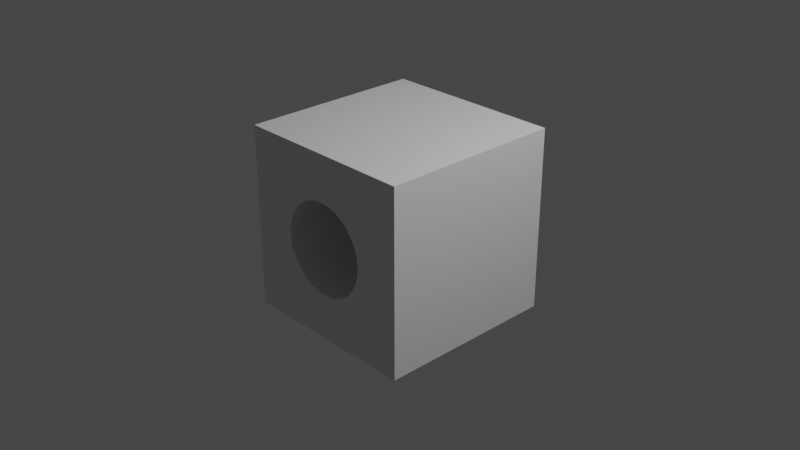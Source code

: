 # Source: cubewithhole.blend  (saved by Blender 2.82.7; exported with 4.5.12 LTS)
import bpy
from mathutils import Matrix  # noqa: F401  (used for matrix-valued properties, if any)

bpy.ops.wm.read_factory_settings(use_empty=True)
scene = bpy.context.scene
scene.name = 'Scene'

# ---- collections
col_collection = bpy.data.collections.new('Collection'); scene.collection.children.link(col_collection)

# ---- materials (node trees are filled in below, after node groups)
mat_material = bpy.data.materials.new('Material')
mat_material.alpha_threshold = 0.0
mat_material.use_transparent_shadow = False
mat_material.line_color = (0.0, 0.0, 0.0, 1.0)

# ---- material node trees
mat_material.use_nodes = True; mat_material.node_tree.nodes.clear()
_N = mat_material.node_tree.nodes; _L = mat_material.node_tree.links
n0 = _N.new('ShaderNodeOutputMaterial'); n0.name = 'Material Output'; n0.location = (300, 300)
n1 = _N.new('ShaderNodeBsdfPrincipled'); n1.name = 'Principled BSDF'; n1.location = (10, 300)
n1.distribution = 'GGX'
n1.subsurface_method = 'BURLEY'
n1.inputs[2].default_value = 0.4
n1.inputs[3].default_value = 1.45
n1.inputs[27].default_value = (0.0, 0.0, 0.0, 1.0)
n1.inputs[28].default_value = 1.0
_L.new(n1.outputs[0], n0.inputs[0])
n0.is_active_output = True

# ---- world
world_world = bpy.data.worlds.new('World'); scene.world = world_world
world_world.use_nodes = True; world_world.node_tree.nodes.clear()
_N = world_world.node_tree.nodes; _L = world_world.node_tree.links
n0 = _N.new('ShaderNodeOutputWorld'); n0.name = 'World Output'; n0.location = (300, 300)
n1 = _N.new('ShaderNodeBackground'); n1.name = 'Background'; n1.location = (10, 300)
n1.inputs[0].default_value = (0.05088, 0.05088, 0.05088, 1.0)
_L.new(n1.outputs[0], n0.inputs[0])
n0.is_active_output = True
world_world.color = (0.05088, 0.05088, 0.05088)
world_world.use_sun_shadow = False
world_world.sun_shadow_jitter_overblur = 0.0

# ---- cameras
cam_camera = bpy.data.cameras.new('Camera')
cam_camera.clip_end = 100.0
cam_camera.ortho_scale = 7.314

# ---- lights
light_light = bpy.data.lights.new('Light', 'POINT')
light_light.transmission_factor = 0.0
light_light.energy = 1000.0
light_light.shadow_soft_size = 0.1
light_light.shadow_maximum_resolution = 0.006
light_light.use_absolute_resolution = True

# ---- meshes
me_cube = bpy.data.meshes.new('Cube')
me_cube.from_pydata([(1.0, 1.0, 1.0), (1.0, 1.0, -1.0), (1.0, -1.0, 1.0), (1.0, -1.0, -1.0), (-1.0, 1.0, 1.0), (-1.0, 1.0, -1.0), (-1.0, -1.0, 1.0), (-1.0, -1.0, -1.0), (-0.4904, -1.0, 0.09755), (-0.4904, 1.0, 0.09755), (-0.4619, -1.0, 0.1913), (-0.4619, 1.0, 0.1913), (0.2778, -1.0, 0.4157), (0.2778, 1.0, 0.4157), (0.1913, -1.0, 0.4619), (0.1913, 1.0, 0.4619), (-0.5, -1.0, 4.391e-07), (-0.5, 1.0, 5.265e-07), (0.09755, -1.0, 0.4904), (0.09755, 1.0, 0.4904), (0.4157, -1.0, 0.2778), (0.4157, 1.0, 0.2778), (0.3536, -1.0, 0.3536), (0.3536, 1.0, 0.3536), (0.3536, -1.0, -0.3536), (0.3536, 1.0, -0.3536), (0.2778, -1.0, -0.4157), (0.2778, 1.0, -0.4157), (0.4619, -1.0, 0.1913), (0.4619, 1.0, 0.1913), (-0.09755, -1.0, -0.4904), (-0.09755, 1.0, -0.4904), (-0.4904, -1.0, -0.09754), (-0.4904, 1.0, -0.09754), (-0.2778, -1.0, 0.4157), (-0.2778, 1.0, 0.4157), (-0.1913, -1.0, -0.4619), (-0.1913, 1.0, -0.4619), (0.4619, -1.0, -0.1913), (0.4619, 1.0, -0.1913), (0.4904, -1.0, -0.09755), (0.4904, 1.0, -0.09755), (0.4157, -1.0, -0.2778), (0.4157, 1.0, -0.2778), (0.5, -1.0, -5.962e-09), (0.5, 1.0, 8.146e-08), (-0.4157, -1.0, 0.2778), (-0.4157, 1.0, 0.2778), (-0.3536, -1.0, 0.3536), (-0.3536, 1.0, 0.3536), (-0.1913, -1.0, 0.4619), (-0.1913, 1.0, 0.4619), (0.0, -1.0, 0.5), (0.0, 1.0, 0.5), (0.09755, -1.0, -0.4904), (0.09755, 1.0, -0.4904), (0.4904, -1.0, 0.09755), (0.4904, 1.0, 0.09755), (0.1913, -1.0, -0.4619), (0.1913, 1.0, -0.4619), (-0.4157, -1.0, -0.2778), (-0.4157, 1.0, -0.2778), (-0.3536, -1.0, -0.3536), (-0.3536, 1.0, -0.3536), (-0.4619, -1.0, -0.1913), (-0.4619, 1.0, -0.1913), (-0.2778, -1.0, -0.4157), (-0.2778, 1.0, -0.4157), (-1.629e-07, -1.0, -0.5), (-1.629e-07, 1.0, -0.5), (-0.09754, -1.0, 0.4904), (-0.09754, 1.0, 0.4904)], [], [(0, 4, 6, 2), (3, 2, 44, 40, 38, 42, 24, 26, 58, 54, 68, 30, 36, 66, 62, 60, 64, 32, 16, 6, 7), (7, 6, 4, 5), (5, 1, 3, 7), (1, 0, 2, 3), (5, 4, 17, 33, 65, 61, 63, 67, 37, 31, 69, 55, 59, 27, 25, 43, 39, 41, 45, 0, 1), (41, 40, 44, 45), (25, 24, 42, 43), (43, 42, 38, 39), (9, 8, 16, 17), (57, 56, 28, 29), (45, 44, 56, 57), (21, 20, 22, 23), (53, 52, 70, 71), (31, 30, 68, 69), (47, 46, 10, 11), (69, 68, 54, 55), (71, 70, 50, 51), (23, 22, 12, 13), (67, 66, 36, 37), (13, 12, 14, 15), (27, 26, 24, 25), (35, 34, 48, 49), (11, 10, 8, 9), (6, 16, 8, 10, 46, 48, 34, 50, 70, 52, 18, 14, 12, 22, 20, 28, 56, 44, 2), (63, 62, 66, 67), (59, 58, 26, 27), (65, 64, 60, 61), (19, 18, 52, 53), (29, 28, 20, 21), (17, 16, 32, 33), (39, 38, 40, 41), (37, 36, 30, 31), (51, 50, 34, 35), (15, 14, 18, 19), (33, 32, 64, 65), (55, 54, 58, 59), (49, 48, 46, 47), (0, 45, 57, 29, 21, 23, 13, 15, 19, 53, 71, 51, 35, 49, 47, 11, 9, 17, 4), (61, 60, 62, 63)])
_uv = me_cube.uv_layers.new(name='UVMap')
_uv.uv.foreach_set('vector', [0.625, 0.5, 0.875, 0.5, 0.875, 0.75, 0.625, 0.75, 0.375, 0.75, 0.625, 0.75, 0.5, 0.8125, 0.4878, 0.8137, 0.4761, 0.8173, 0.4653, 0.823, 0.4558, 0.8308, 0.448, 0.8403, 0.4423, 0.8511, 0.4387, 0.8628, 0.4375, 0.875, 0.4387, 0.8872, 0.4423, 0.8989, 0.448, 0.9097, 0.4558, 0.9192, 0.4653, 0.927, 0.4761, 0.9327, 0.4878, 0.9363, 0.5, 0.9375, 0.625, 1.0, 0.375, 1.0, 0.375, 0.0, 0.625, 0.0, 0.625, 0.25, 0.375, 0.25, 0.125, 0.5, 0.375, 0.5, 0.375, 0.75, 0.125, 0.75, 0.375, 0.5, 0.625, 0.5, 0.625, 0.75, 0.375, 0.75, 0.375, 0.25, 0.625, 0.25, 0.5, 0.3125, 0.4878, 0.3137, 0.4761, 0.3173, 0.4653, 0.323, 0.4558, 0.3308, 0.448, 0.3403, 0.4423, 0.3511, 0.4387, 0.3628, 0.4375, 0.375, 0.4387, 0.3872, 0.4423, 0.3989, 0.448, 0.4097, 0.4558, 0.4192, 0.4653, 0.427, 0.4761, 0.4327, 0.4878, 0.4363, 0.5, 0.4375, 0.625, 0.5, 0.375, 0.5, 0.7188, 0.5417, 0.7188, 0.9583, 0.75, 0.9583, 0.75, 0.5417, 0.625, 0.5417, 0.625, 0.9583, 0.6562, 0.9583, 0.6562, 0.5417, 0.6562, 0.5417, 0.6562, 0.9583, 0.6875, 0.9583, 0.6875, 0.5417, 0.2188, 0.5417, 0.2188, 0.9583, 0.25, 0.9583, 0.25, 0.5417, 0.7812, 0.5417, 0.7812, 0.9583, 0.8125, 0.9583, 0.8125, 0.5417, 0.75, 0.5417, 0.75, 0.9583, 0.7812, 0.9583, 0.7812, 0.5417, 0.8438, 0.5417, 0.8437, 0.9583, 0.875, 0.9583, 0.875, 0.5417, 0.0, 0.5417, 0.0, 0.9583, 0.03125, 0.9583, 0.03125, 0.5417, 0.4688, 0.5417, 0.4687, 0.9583, 0.5, 0.9583, 0.5, 0.5417, 0.1562, 0.5417, 0.1562, 0.9583, 0.1875, 0.9583, 0.1875, 0.5417, 0.5, 0.5417, 0.5, 0.9583, 0.5312, 0.9583, 0.5312, 0.5417, 0.03125, 0.5417, 0.03125, 0.9583, 0.0625, 0.9583, 0.0625, 0.5417, 0.875, 0.5417, 0.875, 0.9583, 0.9062, 0.9583, 0.9062, 0.5417, 0.4062, 0.5417, 0.4062, 0.9583, 0.4375, 0.9583, 0.4375, 0.5417, 0.9062, 0.5417, 0.9062, 0.9583, 0.9375, 0.9583, 0.9375, 0.5417, 0.5938, 0.5417, 0.5938, 0.9583, 0.625, 0.9583, 0.625, 0.5417, 0.09375, 0.5417, 0.09375, 0.9583, 0.125, 0.9583, 0.125, 0.5417, 0.1875, 0.5417, 0.1875, 0.9583, 0.2188, 0.9583, 0.2188, 0.5417, 0.625, 1.0, 0.5, 0.9375, 0.5122, 0.9363, 0.5239, 0.9327, 0.5347, 0.927, 0.5442, 0.9192, 0.552, 0.9097, 0.5577, 0.8989, 0.5613, 0.8872, 0.5625, 0.875, 0.5613, 0.8628, 0.5577, 0.8511, 0.552, 0.8403, 0.5442, 0.8308, 0.5347, 0.823, 0.5239, 0.8173, 0.5122, 0.8137, 0.5, 0.8125, 0.625, 0.75, 0.375, 0.5417, 0.375, 0.9583, 0.4062, 0.9583, 0.4062, 0.5417, 0.5625, 0.5417, 0.5625, 0.9583, 0.5938, 0.9583, 0.5938, 0.5417, 0.3125, 0.5417, 0.3125, 0.9583, 0.3438, 0.9583, 0.3438, 0.5417, 0.9688, 0.5417, 0.9688, 0.9583, 1.0, 0.9583, 1.0, 0.5417, 0.8125, 0.5417, 0.8125, 0.9583, 0.8437, 0.9583, 0.8438, 0.5417, 0.25, 0.5417, 0.25, 0.9583, 0.2812, 0.9583, 0.2812, 0.5417, 0.6875, 0.5417, 0.6875, 0.9583, 0.7188, 0.9583, 0.7188, 0.5417, 0.4375, 0.5417, 0.4375, 0.9583, 0.4687, 0.9583, 0.4688, 0.5417, 0.0625, 0.5417, 0.0625, 0.9583, 0.09375, 0.9583, 0.09375, 0.5417, 0.9375, 0.5417, 0.9375, 0.9583, 0.9688, 0.9583, 0.9688, 0.5417, 0.2812, 0.5417, 0.2812, 0.9583, 0.3125, 0.9583, 0.3125, 0.5417, 0.5312, 0.5417, 0.5312, 0.9583, 0.5625, 0.9583, 0.5625, 0.5417, 0.125, 0.5417, 0.125, 0.9583, 0.1562, 0.9583, 0.1562, 0.5417, 0.625, 0.5, 0.5, 0.4375, 0.5122, 0.4363, 0.5239, 0.4327, 0.5347, 0.427, 0.5442, 0.4192, 0.552, 0.4097, 0.5577, 0.3989, 0.5613, 0.3872, 0.5625, 0.375, 0.5613, 0.3628, 0.5577, 0.3511, 0.552, 0.3403, 0.5442, 0.3308, 0.5347, 0.323, 0.5239, 0.3173, 0.5122, 0.3137, 0.5, 0.3125, 0.625, 0.25, 0.3438, 0.5417, 0.3438, 0.9583, 0.375, 0.9583, 0.375, 0.5417])
me_cube.materials.append(mat_material)
me_cube.use_remesh_preserve_volume = False
me_cube.use_remesh_preserve_attributes = False
me_cube.use_mirror_vertex_groups = False
me_cube.update()
me_cylinder = bpy.data.meshes.new('Cylinder')
me_cylinder.from_pydata([(0.0, 1.0, -1.0), (0.0, 1.0, 1.0), (0.1951, 0.9808, -1.0), (0.1951, 0.9808, 1.0), (0.3827, 0.9239, -1.0), (0.3827, 0.9239, 1.0), (0.5556, 0.8315, -1.0), (0.5556, 0.8315, 1.0), (0.7071, 0.7071, -1.0), (0.7071, 0.7071, 1.0), (0.8315, 0.5556, -1.0), (0.8315, 0.5556, 1.0), (0.9239, 0.3827, -1.0), (0.9239, 0.3827, 1.0), (0.9808, 0.1951, -1.0), (0.9808, 0.1951, 1.0), (1.0, 7.55e-08, -1.0), (1.0, 7.55e-08, 1.0), (0.9808, -0.1951, -1.0), (0.9808, -0.1951, 1.0), (0.9239, -0.3827, -1.0), (0.9239, -0.3827, 1.0), (0.8315, -0.5556, -1.0), (0.8315, -0.5556, 1.0), (0.7071, -0.7071, -1.0), (0.7071, -0.7071, 1.0), (0.5556, -0.8315, -1.0), (0.5556, -0.8315, 1.0), (0.3827, -0.9239, -1.0), (0.3827, -0.9239, 1.0), (0.1951, -0.9808, -1.0), (0.1951, -0.9808, 1.0), (-3.258e-07, -1.0, -1.0), (-3.258e-07, -1.0, 1.0), (-0.1951, -0.9808, -1.0), (-0.1951, -0.9808, 1.0), (-0.3827, -0.9239, -1.0), (-0.3827, -0.9239, 1.0), (-0.5556, -0.8315, -1.0), (-0.5556, -0.8315, 1.0), (-0.7071, -0.7071, -1.0), (-0.7071, -0.7071, 1.0), (-0.8315, -0.5556, -1.0), (-0.8315, -0.5556, 1.0), (-0.9239, -0.3827, -1.0), (-0.9239, -0.3827, 1.0), (-0.9808, -0.1951, -1.0), (-0.9808, -0.1951, 1.0), (-1.0, 9.656e-07, -1.0), (-1.0, 9.656e-07, 1.0), (-0.9808, 0.1951, -1.0), (-0.9808, 0.1951, 1.0), (-0.9239, 0.3827, -1.0), (-0.9239, 0.3827, 1.0), (-0.8315, 0.5556, -1.0), (-0.8315, 0.5556, 1.0), (-0.7071, 0.7071, -1.0), (-0.7071, 0.7071, 1.0), (-0.5556, 0.8315, -1.0), (-0.5556, 0.8315, 1.0), (-0.3827, 0.9239, -1.0), (-0.3827, 0.9239, 1.0), (-0.1951, 0.9808, -1.0), (-0.1951, 0.9808, 1.0)], [], [(0, 1, 3, 2), (2, 3, 5, 4), (4, 5, 7, 6), (6, 7, 9, 8), (8, 9, 11, 10), (10, 11, 13, 12), (12, 13, 15, 14), (14, 15, 17, 16), (16, 17, 19, 18), (18, 19, 21, 20), (20, 21, 23, 22), (22, 23, 25, 24), (24, 25, 27, 26), (26, 27, 29, 28), (28, 29, 31, 30), (30, 31, 33, 32), (32, 33, 35, 34), (34, 35, 37, 36), (36, 37, 39, 38), (38, 39, 41, 40), (40, 41, 43, 42), (42, 43, 45, 44), (44, 45, 47, 46), (46, 47, 49, 48), (48, 49, 51, 50), (50, 51, 53, 52), (52, 53, 55, 54), (54, 55, 57, 56), (56, 57, 59, 58), (58, 59, 61, 60), (3, 1, 63, 61, 59, 57, 55, 53, 51, 49, 47, 45, 43, 41, 39, 37, 35, 33, 31, 29, 27, 25, 23, 21, 19, 17, 15, 13, 11, 9, 7, 5), (60, 61, 63, 62), (62, 63, 1, 0), (0, 2, 4, 6, 8, 10, 12, 14, 16, 18, 20, 22, 24, 26, 28, 30, 32, 34, 36, 38, 40, 42, 44, 46, 48, 50, 52, 54, 56, 58, 60, 62)])
_uv = me_cylinder.uv_layers.new(name='UVMap')
_uv.uv.foreach_set('vector', [1.0, 0.5, 1.0, 1.0, 0.9688, 1.0, 0.9688, 0.5, 0.9688, 0.5, 0.9688, 1.0, 0.9375, 1.0, 0.9375, 0.5, 0.9375, 0.5, 0.9375, 1.0, 0.9062, 1.0, 0.9062, 0.5, 0.9062, 0.5, 0.9062, 1.0, 0.875, 1.0, 0.875, 0.5, 0.875, 0.5, 0.875, 1.0, 0.8438, 1.0, 0.8438, 0.5, 0.8438, 0.5, 0.8438, 1.0, 0.8125, 1.0, 0.8125, 0.5, 0.8125, 0.5, 0.8125, 1.0, 0.7812, 1.0, 0.7812, 0.5, 0.7812, 0.5, 0.7812, 1.0, 0.75, 1.0, 0.75, 0.5, 0.75, 0.5, 0.75, 1.0, 0.7188, 1.0, 0.7188, 0.5, 0.7188, 0.5, 0.7188, 1.0, 0.6875, 1.0, 0.6875, 0.5, 0.6875, 0.5, 0.6875, 1.0, 0.6562, 1.0, 0.6562, 0.5, 0.6562, 0.5, 0.6562, 1.0, 0.625, 1.0, 0.625, 0.5, 0.625, 0.5, 0.625, 1.0, 0.5938, 1.0, 0.5938, 0.5, 0.5938, 0.5, 0.5938, 1.0, 0.5625, 1.0, 0.5625, 0.5, 0.5625, 0.5, 0.5625, 1.0, 0.5312, 1.0, 0.5312, 0.5, 0.5312, 0.5, 0.5312, 1.0, 0.5, 1.0, 0.5, 0.5, 0.5, 0.5, 0.5, 1.0, 0.4688, 1.0, 0.4688, 0.5, 0.4688, 0.5, 0.4688, 1.0, 0.4375, 1.0, 0.4375, 0.5, 0.4375, 0.5, 0.4375, 1.0, 0.4062, 1.0, 0.4062, 0.5, 0.4062, 0.5, 0.4062, 1.0, 0.375, 1.0, 0.375, 0.5, 0.375, 0.5, 0.375, 1.0, 0.3438, 1.0, 0.3438, 0.5, 0.3438, 0.5, 0.3438, 1.0, 0.3125, 1.0, 0.3125, 0.5, 0.3125, 0.5, 0.3125, 1.0, 0.2812, 1.0, 0.2812, 0.5, 0.2812, 0.5, 0.2812, 1.0, 0.25, 1.0, 0.25, 0.5, 0.25, 0.5, 0.25, 1.0, 0.2188, 1.0, 0.2188, 0.5, 0.2188, 0.5, 0.2188, 1.0, 0.1875, 1.0, 0.1875, 0.5, 0.1875, 0.5, 0.1875, 1.0, 0.1562, 1.0, 0.1562, 0.5, 0.1562, 0.5, 0.1562, 1.0, 0.125, 1.0, 0.125, 0.5, 0.125, 0.5, 0.125, 1.0, 0.09375, 1.0, 0.09375, 0.5, 0.09375, 0.5, 0.09375, 1.0, 0.0625, 1.0, 0.0625, 0.5, 0.2968, 0.4854, 0.25, 0.49, 0.2032, 0.4854, 0.1582, 0.4717, 0.1167, 0.4496, 0.08029, 0.4197, 0.05045, 0.3833, 0.02827, 0.3418, 0.01461, 0.2968, 0.01, 0.25, 0.01461, 0.2032, 0.02827, 0.1582, 0.05045, 0.1167, 0.08029, 0.08029, 0.1167, 0.05045, 0.1582, 0.02827, 0.2032, 0.01461, 0.25, 0.01, 0.2968, 0.01461, 0.3418, 0.02827, 0.3833, 0.05045, 0.4197, 0.08029, 0.4496, 0.1167, 0.4717, 0.1582, 0.4854, 0.2032, 0.49, 0.25, 0.4854, 0.2968, 0.4717, 0.3418, 0.4496, 0.3833, 0.4197, 0.4197, 0.3833, 0.4496, 0.3418, 0.4717, 0.0625, 0.5, 0.0625, 1.0, 0.03125, 1.0, 0.03125, 0.5, 0.03125, 0.5, 0.03125, 1.0, 0.0, 1.0, 0.0, 0.5, 0.75, 0.49, 0.7968, 0.4854, 0.8418, 0.4717, 0.8833, 0.4496, 0.9197, 0.4197, 0.9496, 0.3833, 0.9717, 0.3418, 0.9854, 0.2968, 0.99, 0.25, 0.9854, 0.2032, 0.9717, 0.1582, 0.9496, 0.1167, 0.9197, 0.08029, 0.8833, 0.05045, 0.8418, 0.02827, 0.7968, 0.01461, 0.75, 0.01, 0.7032, 0.01461, 0.6582, 0.02827, 0.6167, 0.05045, 0.5803, 0.08029, 0.5504, 0.1167, 0.5283, 0.1582, 0.5146, 0.2032, 0.51, 0.25, 0.5146, 0.2968, 0.5283, 0.3418, 0.5504, 0.3833, 0.5803, 0.4197, 0.6167, 0.4496, 0.6582, 0.4717, 0.7032, 0.4854])
me_cylinder.use_remesh_fix_poles = True
me_cylinder.use_remesh_preserve_attributes = False
me_cylinder.use_mirror_vertex_groups = False
me_cylinder.update()

# ---- objects
ob_cube = bpy.data.objects.new('Cube', me_cube)
ob_light = bpy.data.objects.new('Light', light_light)
ob_camera = bpy.data.objects.new('Camera', cam_camera)
ob_cylinder = bpy.data.objects.new('Cylinder', me_cylinder)

# ---- transforms, parenting, visibility, modifiers, constraints
ob_cube.location = (0.0, 0.0, 0.0)
ob_cube.lock_rotations_4d = False
ob_cube.empty_display_type = 'ARROWS'
ob_cube.lineart.crease_threshold = 0.0
ob_light.location = (4.076, 1.005, 5.904)
ob_light.rotation_euler = (0.6503, 0.05522, 1.866)
ob_light.lock_rotations_4d = False
ob_light.empty_display_type = 'ARROWS'
ob_light.color = (0.0, 0.0, 0.0, 0.0)
ob_light.lineart.crease_threshold = 0.0
ob_camera.location = (7.359, -6.926, 4.958)
ob_camera.rotation_euler = (1.109, 0.0, 0.8149)
ob_camera.lock_rotations_4d = False
ob_camera.empty_display_type = 'ARROWS'
ob_camera.color = (0.0, 0.0, 0.0, 0.0)
ob_camera.display_type = 'WIRE'
ob_camera.lineart.crease_threshold = 0.0
ob_cylinder.location = (-0.3554, 2.78, 2.908)
ob_cylinder.rotation_euler = (1.571, 0.0, 0.0)
ob_cylinder.scale = (0.5, 0.5, 1.2)
ob_cylinder.lineart.crease_threshold = 0.0

# ---- collection membership
col_collection.objects.link(ob_cube)
col_collection.objects.link(ob_light)
col_collection.objects.link(ob_camera)
col_collection.objects.link(ob_cylinder)

# ---- scene / render settings (as saved in the file)
scene.camera = ob_camera
scene.frame_start = 1; scene.frame_end = 250; scene.frame_set(1)
scene.render.engine = 'BLENDER_EEVEE_NEXT'
scene.cycles.use_denoising = False
scene.cycles.samples = 128
scene.cycles.sampling_pattern = 'TABULATED_SOBOL'
scene.cycles.use_adaptive_sampling = False
scene.cycles.use_light_tree = False
scene.view_settings.view_transform = 'Filmic'
bpy.context.view_layer.update()
